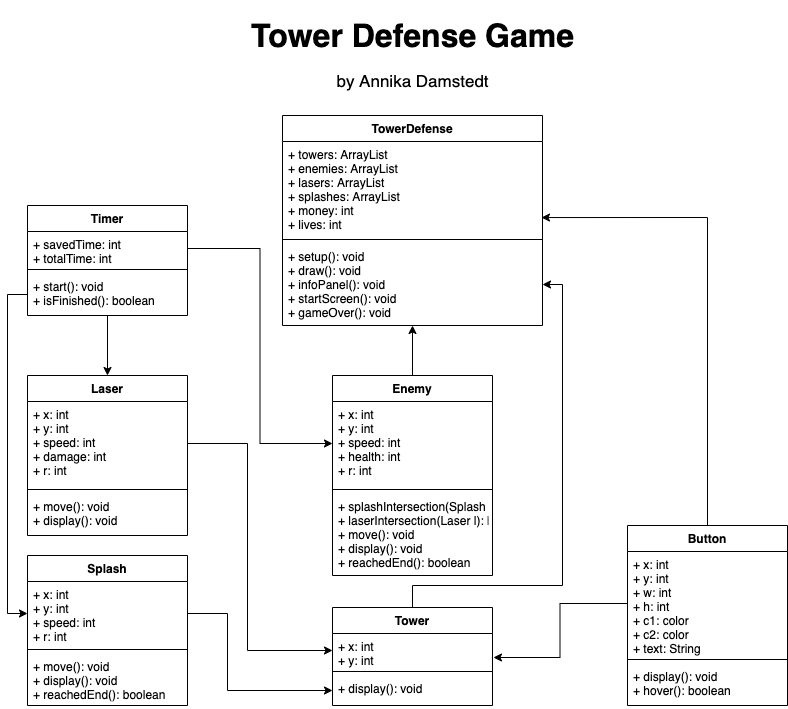

The diagram above was exported from draw.io. Its source (the exported page's mxGraphModel, read from the mxfile embedded in the PNG):
<mxGraphModel dx="946" dy="571" grid="1" gridSize="10" guides="1" tooltips="1" connect="1" arrows="1" fold="1" page="1" pageScale="1" pageWidth="850" pageHeight="1100" math="0" shadow="0">
  <root>
    <mxCell id="0" />
    <mxCell id="1" parent="0" />
    <mxCell id="Mt_zwE3bu2JoKMdD4yTs-1" value="TowerDefense" style="swimlane;fontStyle=1;align=center;verticalAlign=top;childLayout=stackLayout;horizontal=1;startSize=26;horizontalStack=0;resizeParent=1;resizeParentMax=0;resizeLast=0;collapsible=1;marginBottom=0;" parent="1" vertex="1">
      <mxGeometry x="295" y="260" width="260" height="210" as="geometry" />
    </mxCell>
    <mxCell id="Mt_zwE3bu2JoKMdD4yTs-2" value="+ towers: ArrayList&#10;+ enemies: ArrayList&#10;+ lasers: ArrayList&#10;+ splashes: ArrayList&#10;+ money: int&#10;+ lives: int" style="text;strokeColor=none;fillColor=none;align=left;verticalAlign=top;spacingLeft=4;spacingRight=4;overflow=hidden;rotatable=0;points=[[0,0.5],[1,0.5]];portConstraint=eastwest;" parent="Mt_zwE3bu2JoKMdD4yTs-1" vertex="1">
      <mxGeometry y="26" width="260" height="94" as="geometry" />
    </mxCell>
    <mxCell id="Mt_zwE3bu2JoKMdD4yTs-3" value="" style="line;strokeWidth=1;fillColor=none;align=left;verticalAlign=middle;spacingTop=-1;spacingLeft=3;spacingRight=3;rotatable=0;labelPosition=right;points=[];portConstraint=eastwest;" parent="Mt_zwE3bu2JoKMdD4yTs-1" vertex="1">
      <mxGeometry y="120" width="260" height="8" as="geometry" />
    </mxCell>
    <mxCell id="Mt_zwE3bu2JoKMdD4yTs-4" value="+ setup(): void&#10;+ draw(): void&#10;+ infoPanel(): void&#10;+ startScreen(): void&#10;+ gameOver(): void" style="text;strokeColor=none;fillColor=none;align=left;verticalAlign=top;spacingLeft=4;spacingRight=4;overflow=hidden;rotatable=0;points=[[0,0.5],[1,0.5]];portConstraint=eastwest;" parent="Mt_zwE3bu2JoKMdD4yTs-1" vertex="1">
      <mxGeometry y="128" width="260" height="82" as="geometry" />
    </mxCell>
    <mxCell id="wmvqEIXC-4KYF9Qi14TN-7" style="edgeStyle=orthogonalEdgeStyle;rounded=0;orthogonalLoop=1;jettySize=auto;html=1;" edge="1" parent="1" source="Mt_zwE3bu2JoKMdD4yTs-5" target="Mt_zwE3bu2JoKMdD4yTs-21">
      <mxGeometry relative="1" as="geometry" />
    </mxCell>
    <mxCell id="Mt_zwE3bu2JoKMdD4yTs-5" value="Timer" style="swimlane;fontStyle=1;align=center;verticalAlign=top;childLayout=stackLayout;horizontal=1;startSize=26;horizontalStack=0;resizeParent=1;resizeParentMax=0;resizeLast=0;collapsible=1;marginBottom=0;" parent="1" vertex="1">
      <mxGeometry x="40" y="350" width="160" height="110" as="geometry" />
    </mxCell>
    <mxCell id="Mt_zwE3bu2JoKMdD4yTs-6" value="+ savedTime: int&#10;+ totalTime: int" style="text;strokeColor=none;fillColor=none;align=left;verticalAlign=top;spacingLeft=4;spacingRight=4;overflow=hidden;rotatable=0;points=[[0,0.5],[1,0.5]];portConstraint=eastwest;" parent="Mt_zwE3bu2JoKMdD4yTs-5" vertex="1">
      <mxGeometry y="26" width="160" height="34" as="geometry" />
    </mxCell>
    <mxCell id="Mt_zwE3bu2JoKMdD4yTs-7" value="" style="line;strokeWidth=1;fillColor=none;align=left;verticalAlign=middle;spacingTop=-1;spacingLeft=3;spacingRight=3;rotatable=0;labelPosition=right;points=[];portConstraint=eastwest;" parent="Mt_zwE3bu2JoKMdD4yTs-5" vertex="1">
      <mxGeometry y="60" width="160" height="8" as="geometry" />
    </mxCell>
    <mxCell id="Mt_zwE3bu2JoKMdD4yTs-8" value="+ start(): void&#10;+ isFinished(): boolean" style="text;strokeColor=none;fillColor=none;align=left;verticalAlign=top;spacingLeft=4;spacingRight=4;overflow=hidden;rotatable=0;points=[[0,0.5],[1,0.5]];portConstraint=eastwest;" parent="Mt_zwE3bu2JoKMdD4yTs-5" vertex="1">
      <mxGeometry y="68" width="160" height="42" as="geometry" />
    </mxCell>
    <mxCell id="wmvqEIXC-4KYF9Qi14TN-13" style="edgeStyle=orthogonalEdgeStyle;rounded=0;orthogonalLoop=1;jettySize=auto;html=1;entryX=0.996;entryY=0.809;entryDx=0;entryDy=0;entryPerimeter=0;" edge="1" parent="1" source="Mt_zwE3bu2JoKMdD4yTs-9" target="Mt_zwE3bu2JoKMdD4yTs-2">
      <mxGeometry relative="1" as="geometry" />
    </mxCell>
    <mxCell id="Mt_zwE3bu2JoKMdD4yTs-9" value="Button" style="swimlane;fontStyle=1;align=center;verticalAlign=top;childLayout=stackLayout;horizontal=1;startSize=26;horizontalStack=0;resizeParent=1;resizeParentMax=0;resizeLast=0;collapsible=1;marginBottom=0;" parent="1" vertex="1">
      <mxGeometry x="640" y="670" width="160" height="180" as="geometry" />
    </mxCell>
    <mxCell id="Mt_zwE3bu2JoKMdD4yTs-10" value="+ x: int&#10;+ y: int&#10;+ w: int&#10;+ h: int&#10;+ c1: color&#10;+ c2: color&#10;+ text: String&#10;" style="text;strokeColor=none;fillColor=none;align=left;verticalAlign=top;spacingLeft=4;spacingRight=4;overflow=hidden;rotatable=0;points=[[0,0.5],[1,0.5]];portConstraint=eastwest;" parent="Mt_zwE3bu2JoKMdD4yTs-9" vertex="1">
      <mxGeometry y="26" width="160" height="104" as="geometry" />
    </mxCell>
    <mxCell id="Mt_zwE3bu2JoKMdD4yTs-11" value="" style="line;strokeWidth=1;fillColor=none;align=left;verticalAlign=middle;spacingTop=-1;spacingLeft=3;spacingRight=3;rotatable=0;labelPosition=right;points=[];portConstraint=eastwest;" parent="Mt_zwE3bu2JoKMdD4yTs-9" vertex="1">
      <mxGeometry y="130" width="160" height="8" as="geometry" />
    </mxCell>
    <mxCell id="Mt_zwE3bu2JoKMdD4yTs-12" value="+ display(): void&#10;+ hover(): boolean" style="text;strokeColor=none;fillColor=none;align=left;verticalAlign=top;spacingLeft=4;spacingRight=4;overflow=hidden;rotatable=0;points=[[0,0.5],[1,0.5]];portConstraint=eastwest;" parent="Mt_zwE3bu2JoKMdD4yTs-9" vertex="1">
      <mxGeometry y="138" width="160" height="42" as="geometry" />
    </mxCell>
    <mxCell id="wmvqEIXC-4KYF9Qi14TN-14" style="edgeStyle=orthogonalEdgeStyle;rounded=0;orthogonalLoop=1;jettySize=auto;html=1;entryX=0.5;entryY=1;entryDx=0;entryDy=0;entryPerimeter=0;" edge="1" parent="1" source="Mt_zwE3bu2JoKMdD4yTs-13" target="Mt_zwE3bu2JoKMdD4yTs-4">
      <mxGeometry relative="1" as="geometry" />
    </mxCell>
    <mxCell id="Mt_zwE3bu2JoKMdD4yTs-13" value="Enemy" style="swimlane;fontStyle=1;align=center;verticalAlign=top;childLayout=stackLayout;horizontal=1;startSize=26;horizontalStack=0;resizeParent=1;resizeParentMax=0;resizeLast=0;collapsible=1;marginBottom=0;" parent="1" vertex="1">
      <mxGeometry x="345" y="520" width="160" height="200" as="geometry" />
    </mxCell>
    <mxCell id="Mt_zwE3bu2JoKMdD4yTs-14" value="+ x: int&#10;+ y: int&#10;+ speed: int&#10;+ health: int&#10;+ r: int" style="text;strokeColor=none;fillColor=none;align=left;verticalAlign=top;spacingLeft=4;spacingRight=4;overflow=hidden;rotatable=0;points=[[0,0.5],[1,0.5]];portConstraint=eastwest;" parent="Mt_zwE3bu2JoKMdD4yTs-13" vertex="1">
      <mxGeometry y="26" width="160" height="84" as="geometry" />
    </mxCell>
    <mxCell id="Mt_zwE3bu2JoKMdD4yTs-15" value="" style="line;strokeWidth=1;fillColor=none;align=left;verticalAlign=middle;spacingTop=-1;spacingLeft=3;spacingRight=3;rotatable=0;labelPosition=right;points=[];portConstraint=eastwest;" parent="Mt_zwE3bu2JoKMdD4yTs-13" vertex="1">
      <mxGeometry y="110" width="160" height="8" as="geometry" />
    </mxCell>
    <mxCell id="Mt_zwE3bu2JoKMdD4yTs-16" value="+ splashIntersection(Splash s): boolean&#10;+ laserIntersection(Laser l): boolean&#10;+ move(): void&#10;+ display(): void&#10;+ reachedEnd(): boolean" style="text;strokeColor=none;fillColor=none;align=left;verticalAlign=top;spacingLeft=4;spacingRight=4;overflow=hidden;rotatable=0;points=[[0,0.5],[1,0.5]];portConstraint=eastwest;" parent="Mt_zwE3bu2JoKMdD4yTs-13" vertex="1">
      <mxGeometry y="118" width="160" height="82" as="geometry" />
    </mxCell>
    <mxCell id="wmvqEIXC-4KYF9Qi14TN-15" style="edgeStyle=orthogonalEdgeStyle;rounded=0;orthogonalLoop=1;jettySize=auto;html=1;entryX=1;entryY=0.5;entryDx=0;entryDy=0;" edge="1" parent="1" source="Mt_zwE3bu2JoKMdD4yTs-17" target="Mt_zwE3bu2JoKMdD4yTs-4">
      <mxGeometry relative="1" as="geometry">
        <Array as="points">
          <mxPoint x="425" y="730" />
          <mxPoint x="575" y="730" />
          <mxPoint x="575" y="429" />
        </Array>
      </mxGeometry>
    </mxCell>
    <mxCell id="Mt_zwE3bu2JoKMdD4yTs-17" value="Tower" style="swimlane;fontStyle=1;align=center;verticalAlign=top;childLayout=stackLayout;horizontal=1;startSize=26;horizontalStack=0;resizeParent=1;resizeParentMax=0;resizeLast=0;collapsible=1;marginBottom=0;" parent="1" vertex="1">
      <mxGeometry x="345" y="752" width="160" height="98" as="geometry" />
    </mxCell>
    <mxCell id="Mt_zwE3bu2JoKMdD4yTs-18" value="+ x: int&#10;+ y: int" style="text;strokeColor=none;fillColor=none;align=left;verticalAlign=top;spacingLeft=4;spacingRight=4;overflow=hidden;rotatable=0;points=[[0,0.5],[1,0.5]];portConstraint=eastwest;" parent="Mt_zwE3bu2JoKMdD4yTs-17" vertex="1">
      <mxGeometry y="26" width="160" height="34" as="geometry" />
    </mxCell>
    <mxCell id="Mt_zwE3bu2JoKMdD4yTs-19" value="" style="line;strokeWidth=1;fillColor=none;align=left;verticalAlign=middle;spacingTop=-1;spacingLeft=3;spacingRight=3;rotatable=0;labelPosition=right;points=[];portConstraint=eastwest;" parent="Mt_zwE3bu2JoKMdD4yTs-17" vertex="1">
      <mxGeometry y="60" width="160" height="8" as="geometry" />
    </mxCell>
    <mxCell id="Mt_zwE3bu2JoKMdD4yTs-20" value="+ display(): void" style="text;strokeColor=none;fillColor=none;align=left;verticalAlign=top;spacingLeft=4;spacingRight=4;overflow=hidden;rotatable=0;points=[[0,0.5],[1,0.5]];portConstraint=eastwest;" parent="Mt_zwE3bu2JoKMdD4yTs-17" vertex="1">
      <mxGeometry y="68" width="160" height="30" as="geometry" />
    </mxCell>
    <mxCell id="Mt_zwE3bu2JoKMdD4yTs-21" value="Laser" style="swimlane;fontStyle=1;align=center;verticalAlign=top;childLayout=stackLayout;horizontal=1;startSize=26;horizontalStack=0;resizeParent=1;resizeParentMax=0;resizeLast=0;collapsible=1;marginBottom=0;" parent="1" vertex="1">
      <mxGeometry x="40" y="520" width="160" height="160" as="geometry" />
    </mxCell>
    <mxCell id="Mt_zwE3bu2JoKMdD4yTs-22" value="+ x: int&#10;+ y: int&#10;+ speed: int&#10;+ damage: int&#10;+ r: int" style="text;strokeColor=none;fillColor=none;align=left;verticalAlign=top;spacingLeft=4;spacingRight=4;overflow=hidden;rotatable=0;points=[[0,0.5],[1,0.5]];portConstraint=eastwest;" parent="Mt_zwE3bu2JoKMdD4yTs-21" vertex="1">
      <mxGeometry y="26" width="160" height="84" as="geometry" />
    </mxCell>
    <mxCell id="Mt_zwE3bu2JoKMdD4yTs-23" value="" style="line;strokeWidth=1;fillColor=none;align=left;verticalAlign=middle;spacingTop=-1;spacingLeft=3;spacingRight=3;rotatable=0;labelPosition=right;points=[];portConstraint=eastwest;" parent="Mt_zwE3bu2JoKMdD4yTs-21" vertex="1">
      <mxGeometry y="110" width="160" height="8" as="geometry" />
    </mxCell>
    <mxCell id="Mt_zwE3bu2JoKMdD4yTs-24" value="+ move(): void&#10;+ display(): void" style="text;strokeColor=none;fillColor=none;align=left;verticalAlign=top;spacingLeft=4;spacingRight=4;overflow=hidden;rotatable=0;points=[[0,0.5],[1,0.5]];portConstraint=eastwest;" parent="Mt_zwE3bu2JoKMdD4yTs-21" vertex="1">
      <mxGeometry y="118" width="160" height="42" as="geometry" />
    </mxCell>
    <mxCell id="wmvqEIXC-4KYF9Qi14TN-1" value="&lt;h1&gt;&lt;font style=&quot;font-size: 32px&quot;&gt;Tower Defense Game&lt;/font&gt;&lt;/h1&gt;&lt;div&gt;&lt;font style=&quot;font-size: 17px&quot;&gt;by Annika Damstedt&lt;/font&gt;&lt;/div&gt;" style="text;html=1;strokeColor=none;fillColor=none;align=center;verticalAlign=middle;whiteSpace=wrap;rounded=0;" vertex="1" parent="1">
      <mxGeometry x="253" y="180" width="345" height="20" as="geometry" />
    </mxCell>
    <mxCell id="wmvqEIXC-4KYF9Qi14TN-3" value="Splash" style="swimlane;fontStyle=1;align=center;verticalAlign=top;childLayout=stackLayout;horizontal=1;startSize=26;horizontalStack=0;resizeParent=1;resizeParentMax=0;resizeLast=0;collapsible=1;marginBottom=0;" vertex="1" parent="1">
      <mxGeometry x="40" y="700" width="160" height="150" as="geometry" />
    </mxCell>
    <mxCell id="wmvqEIXC-4KYF9Qi14TN-4" value="+ x: int&#10;+ y: int&#10;+ speed: int&#10;+ r: int" style="text;strokeColor=none;fillColor=none;align=left;verticalAlign=top;spacingLeft=4;spacingRight=4;overflow=hidden;rotatable=0;points=[[0,0.5],[1,0.5]];portConstraint=eastwest;" vertex="1" parent="wmvqEIXC-4KYF9Qi14TN-3">
      <mxGeometry y="26" width="160" height="64" as="geometry" />
    </mxCell>
    <mxCell id="wmvqEIXC-4KYF9Qi14TN-5" value="" style="line;strokeWidth=1;fillColor=none;align=left;verticalAlign=middle;spacingTop=-1;spacingLeft=3;spacingRight=3;rotatable=0;labelPosition=right;points=[];portConstraint=eastwest;" vertex="1" parent="wmvqEIXC-4KYF9Qi14TN-3">
      <mxGeometry y="90" width="160" height="8" as="geometry" />
    </mxCell>
    <mxCell id="wmvqEIXC-4KYF9Qi14TN-6" value="+ move(): void&#10;+ display(): void&#10;+ reachedEnd(): boolean" style="text;strokeColor=none;fillColor=none;align=left;verticalAlign=top;spacingLeft=4;spacingRight=4;overflow=hidden;rotatable=0;points=[[0,0.5],[1,0.5]];portConstraint=eastwest;" vertex="1" parent="wmvqEIXC-4KYF9Qi14TN-3">
      <mxGeometry y="98" width="160" height="52" as="geometry" />
    </mxCell>
    <mxCell id="wmvqEIXC-4KYF9Qi14TN-8" style="edgeStyle=orthogonalEdgeStyle;rounded=0;orthogonalLoop=1;jettySize=auto;html=1;entryX=0;entryY=0.5;entryDx=0;entryDy=0;" edge="1" parent="1" source="Mt_zwE3bu2JoKMdD4yTs-8" target="wmvqEIXC-4KYF9Qi14TN-4">
      <mxGeometry relative="1" as="geometry" />
    </mxCell>
    <mxCell id="wmvqEIXC-4KYF9Qi14TN-9" style="edgeStyle=orthogonalEdgeStyle;rounded=0;orthogonalLoop=1;jettySize=auto;html=1;entryX=0;entryY=0.5;entryDx=0;entryDy=0;" edge="1" parent="1" source="Mt_zwE3bu2JoKMdD4yTs-6" target="Mt_zwE3bu2JoKMdD4yTs-14">
      <mxGeometry relative="1" as="geometry" />
    </mxCell>
    <mxCell id="wmvqEIXC-4KYF9Qi14TN-10" style="edgeStyle=orthogonalEdgeStyle;rounded=0;orthogonalLoop=1;jettySize=auto;html=1;entryX=0;entryY=0.5;entryDx=0;entryDy=0;" edge="1" parent="1" source="Mt_zwE3bu2JoKMdD4yTs-22" target="Mt_zwE3bu2JoKMdD4yTs-18">
      <mxGeometry relative="1" as="geometry">
        <Array as="points">
          <mxPoint x="260" y="588" />
          <mxPoint x="260" y="795" />
        </Array>
      </mxGeometry>
    </mxCell>
    <mxCell id="wmvqEIXC-4KYF9Qi14TN-11" style="edgeStyle=orthogonalEdgeStyle;rounded=0;orthogonalLoop=1;jettySize=auto;html=1;entryX=0;entryY=0.5;entryDx=0;entryDy=0;" edge="1" parent="1" source="wmvqEIXC-4KYF9Qi14TN-4" target="Mt_zwE3bu2JoKMdD4yTs-20">
      <mxGeometry relative="1" as="geometry">
        <Array as="points">
          <mxPoint x="240" y="758" />
          <mxPoint x="240" y="835" />
        </Array>
      </mxGeometry>
    </mxCell>
    <mxCell id="wmvqEIXC-4KYF9Qi14TN-12" style="edgeStyle=orthogonalEdgeStyle;rounded=0;orthogonalLoop=1;jettySize=auto;html=1;entryX=1.006;entryY=0.706;entryDx=0;entryDy=0;entryPerimeter=0;" edge="1" parent="1" source="Mt_zwE3bu2JoKMdD4yTs-10" target="Mt_zwE3bu2JoKMdD4yTs-18">
      <mxGeometry relative="1" as="geometry" />
    </mxCell>
  </root>
</mxGraphModel>